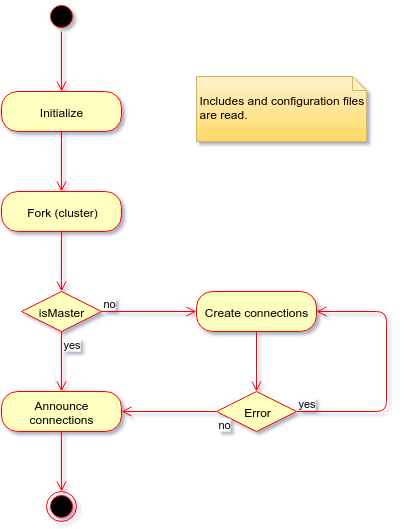

The diagram above was exported from draw.io. Its source (the exported page's mxGraphModel, read from the mxfile embedded in the PNG):
<mxGraphModel dx="1114" dy="682" grid="1" gridSize="10" guides="1" tooltips="1" connect="1" arrows="1" fold="1" page="1" pageScale="1" pageWidth="826" pageHeight="1169" background="#ffffff" math="0">
  <root>
    <mxCell id="0" />
    <mxCell id="1" parent="0" />
    <mxCell id="2" value="" style="ellipse;html=1;shape=startState;fillColor=#000000;strokeColor=#ff0000;" vertex="1" parent="1">
      <mxGeometry x="266" y="325" width="30" height="30" as="geometry" />
    </mxCell>
    <mxCell id="3" value="" style="edgeStyle=orthogonalEdgeStyle;html=1;verticalAlign=bottom;endArrow=open;endSize=8;strokeColor=#ff0000;" edge="1" source="2" parent="1">
      <mxGeometry relative="1" as="geometry">
        <mxPoint x="281" y="415" as="targetPoint" />
      </mxGeometry>
    </mxCell>
    <mxCell id="4" value="Initialize" style="rounded=1;whiteSpace=wrap;html=1;arcSize=40;fillColor=#ffffc0;strokeColor=#ff0000;" vertex="1" parent="1">
      <mxGeometry x="221" y="415" width="120" height="40" as="geometry" />
    </mxCell>
    <mxCell id="5" value="" style="edgeStyle=orthogonalEdgeStyle;html=1;verticalAlign=bottom;endArrow=open;endSize=8;strokeColor=#ff0000;" edge="1" source="4" parent="1">
      <mxGeometry relative="1" as="geometry">
        <mxPoint x="281" y="515" as="targetPoint" />
      </mxGeometry>
    </mxCell>
    <mxCell id="6" value="Fork (cluster)" style="rounded=1;whiteSpace=wrap;html=1;arcSize=40;fillColor=#ffffc0;strokeColor=#ff0000;" vertex="1" parent="1">
      <mxGeometry x="221" y="515" width="120" height="40" as="geometry" />
    </mxCell>
    <mxCell id="7" value="" style="edgeStyle=orthogonalEdgeStyle;html=1;verticalAlign=bottom;endArrow=open;endSize=8;strokeColor=#ff0000;entryX=0.5;entryY=0;" edge="1" source="6" parent="1" target="8">
      <mxGeometry relative="1" as="geometry">
        <mxPoint x="281" y="615" as="targetPoint" />
        <Array as="points">
          <mxPoint x="281" y="595" />
          <mxPoint x="281" y="595" />
        </Array>
      </mxGeometry>
    </mxCell>
    <mxCell id="8" value="isMaster" style="rhombus;whiteSpace=wrap;html=1;fillColor=#ffffc0;strokeColor=#ff0000;" vertex="1" parent="1">
      <mxGeometry x="241" y="615" width="80" height="40" as="geometry" />
    </mxCell>
    <mxCell id="9" value="no" style="edgeStyle=orthogonalEdgeStyle;html=1;align=left;verticalAlign=bottom;endArrow=open;endSize=8;strokeColor=#ff0000;entryX=0;entryY=0.5;" edge="1" source="8" parent="1" target="12">
      <mxGeometry x="-1" relative="1" as="geometry">
        <mxPoint x="416" y="635" as="targetPoint" />
        <Array as="points" />
      </mxGeometry>
    </mxCell>
    <mxCell id="10" value="yes" style="edgeStyle=orthogonalEdgeStyle;html=1;align=left;verticalAlign=top;endArrow=open;endSize=8;strokeColor=#ff0000;" edge="1" source="8" parent="1">
      <mxGeometry x="-1" relative="1" as="geometry">
        <mxPoint x="281" y="715" as="targetPoint" />
        <Array as="points">
          <mxPoint x="281" y="715" />
        </Array>
      </mxGeometry>
    </mxCell>
    <mxCell id="11" value="Includes and configuration files are read." style="shape=note;whiteSpace=wrap;html=1;size=14;verticalAlign=middle;align=left;spacingTop=-6;plain-yellow" vertex="1" parent="1">
      <mxGeometry x="416" y="400" width="170" height="65" as="geometry" />
    </mxCell>
    <mxCell id="12" value="Create connections" style="rounded=1;whiteSpace=wrap;html=1;arcSize=40;fillColor=#ffffc0;strokeColor=#ff0000;" vertex="1" parent="1">
      <mxGeometry x="416" y="615" width="120" height="40" as="geometry" />
    </mxCell>
    <mxCell id="13" value="" style="edgeStyle=orthogonalEdgeStyle;html=1;verticalAlign=bottom;endArrow=open;endSize=8;strokeColor=#ff0000;entryX=0.5;entryY=0;" edge="1" source="12" parent="1" target="17">
      <mxGeometry relative="1" as="geometry">
        <mxPoint x="476" y="715" as="targetPoint" />
        <Array as="points" />
      </mxGeometry>
    </mxCell>
    <mxCell id="14" value="Announce connections" style="rounded=1;whiteSpace=wrap;html=1;arcSize=40;fillColor=#ffffc0;strokeColor=#ff0000;" vertex="1" parent="1">
      <mxGeometry x="221" y="715" width="120" height="40" as="geometry" />
    </mxCell>
    <mxCell id="15" value="" style="edgeStyle=orthogonalEdgeStyle;html=1;verticalAlign=bottom;endArrow=open;endSize=8;strokeColor=#ff0000;entryX=0.5;entryY=0;" edge="1" source="14" parent="1" target="16">
      <mxGeometry relative="1" as="geometry">
        <mxPoint x="281" y="815" as="targetPoint" />
        <Array as="points" />
      </mxGeometry>
    </mxCell>
    <mxCell id="16" value="" style="ellipse;html=1;shape=endState;fillColor=#000000;strokeColor=#ff0000;" vertex="1" parent="1">
      <mxGeometry x="266" y="815" width="30" height="30" as="geometry" />
    </mxCell>
    <mxCell id="17" value="Error" style="rhombus;whiteSpace=wrap;html=1;fillColor=#ffffc0;strokeColor=#ff0000;" vertex="1" parent="1">
      <mxGeometry x="436" y="715" width="80" height="40" as="geometry" />
    </mxCell>
    <mxCell id="18" value="yes" style="edgeStyle=orthogonalEdgeStyle;html=1;align=left;verticalAlign=bottom;endArrow=open;endSize=8;strokeColor=#ff0000;entryX=1;entryY=0.5;exitX=1;exitY=0.5;" edge="1" source="17" parent="1" target="12">
      <mxGeometry x="-1" relative="1" as="geometry">
        <mxPoint x="616" y="735" as="targetPoint" />
        <Array as="points">
          <mxPoint x="606" y="735" />
          <mxPoint x="606" y="635" />
        </Array>
      </mxGeometry>
    </mxCell>
    <mxCell id="19" value="no" style="edgeStyle=orthogonalEdgeStyle;html=1;align=left;verticalAlign=top;endArrow=open;endSize=8;strokeColor=#ff0000;entryX=1;entryY=0.5;" edge="1" source="17" parent="1" target="14">
      <mxGeometry x="-1" relative="1" as="geometry">
        <mxPoint x="476" y="815" as="targetPoint" />
        <Array as="points" />
      </mxGeometry>
    </mxCell>
  </root>
</mxGraphModel>